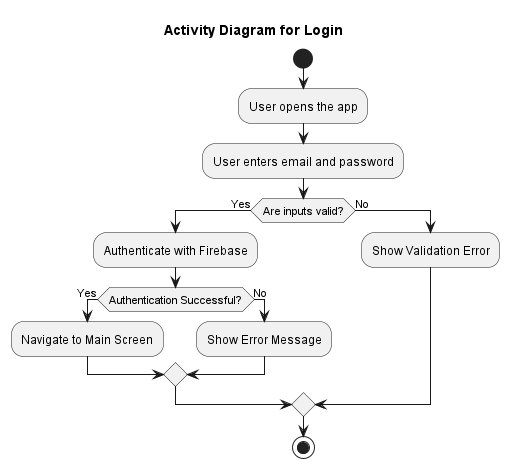

The diagram above was rendered by PlantUML. Its source (embedded in the PNG):
@startuml
title Activity Diagram for Login

start
:User opens the app;
:User enters email and password;

if (Are inputs valid?) then (Yes)
    :Authenticate with Firebase;
    if (Authentication Successful?) then (Yes)
        :Navigate to Main Screen;
    else (No)
        :Show Error Message;
    endif
else (No)
    :Show Validation Error;
endif

stop

@enduml